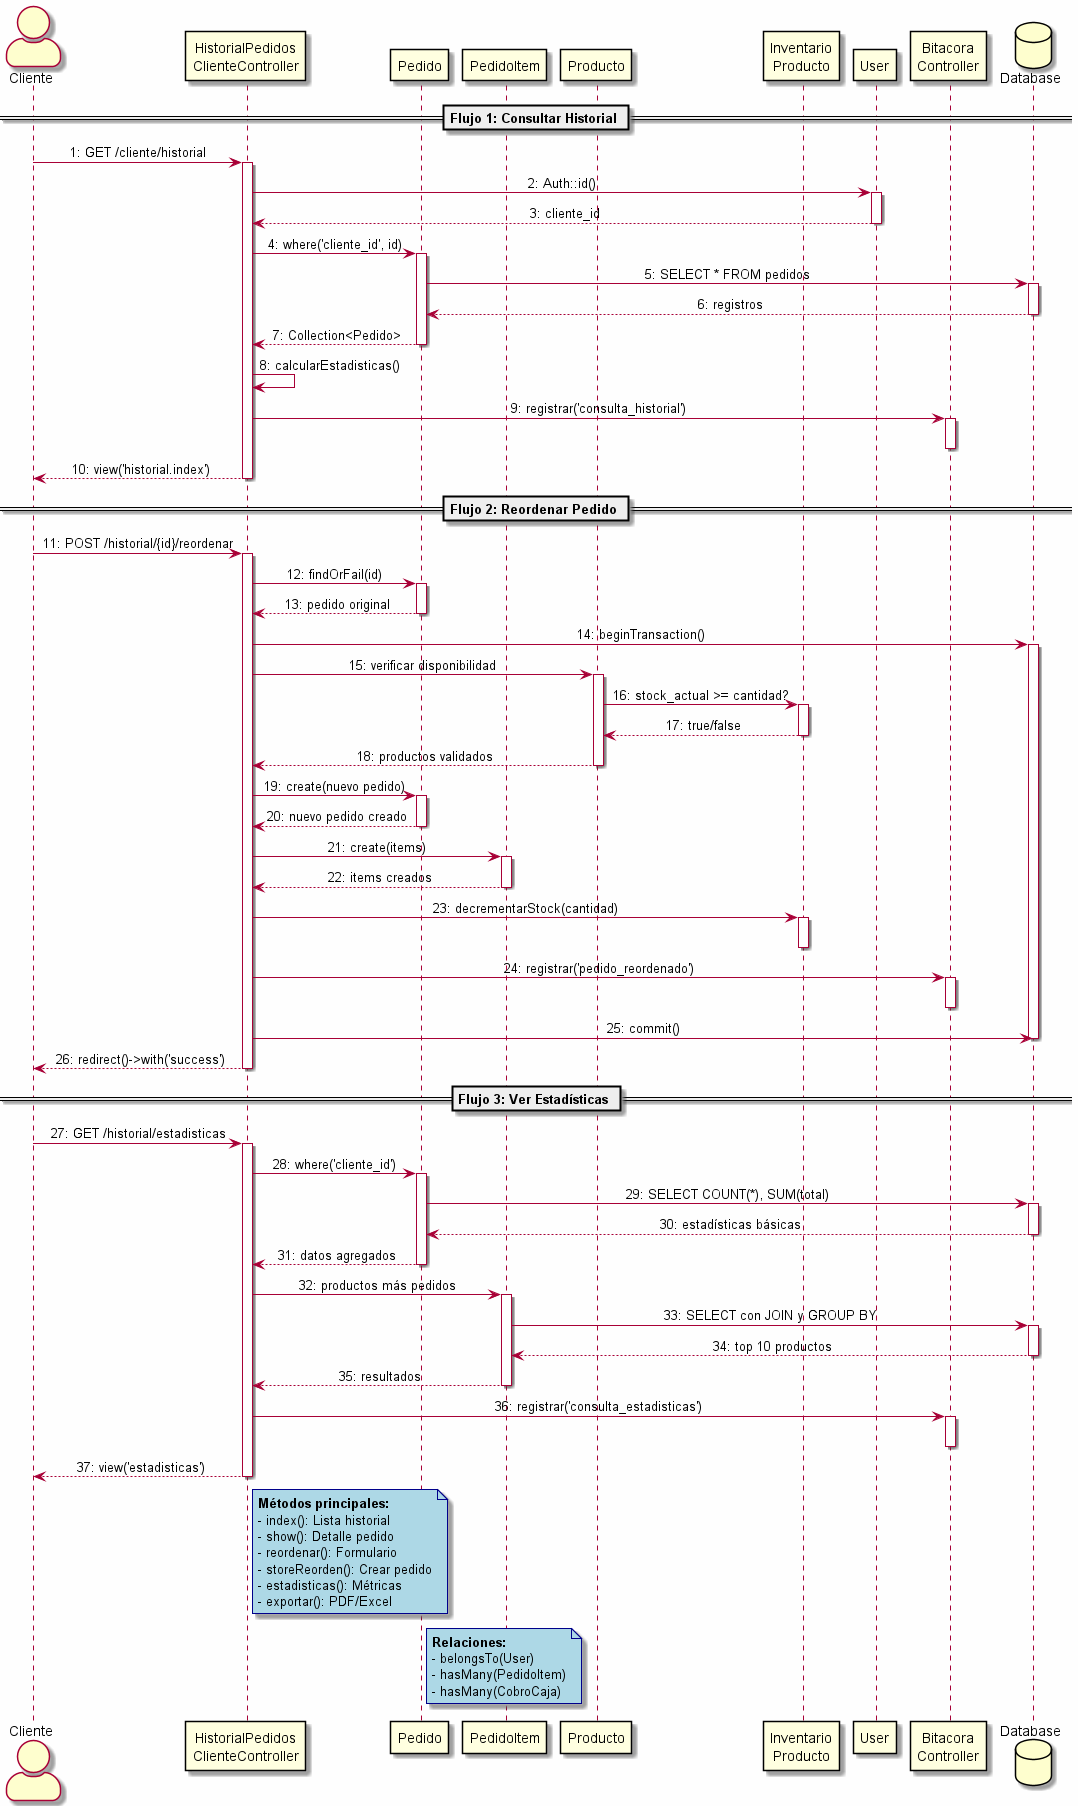

The diagram above was rendered by PlantUML. Its source (embedded in the PNG):
@startuml CU23_Historial_Pedidos_Cliente

' Configuración
skinparam backgroundColor #FEFEFE
skinparam actorStyle awesome
skinparam sequenceMessageAlign center

' Estilos
skinparam participant {
    BackgroundColor LightYellow
    BorderColor Black
}

skinparam note {
    BackgroundColor LightBlue
    BorderColor DarkBlue
}

' ============================================
' PARTICIPANTES
' ============================================
actor Cliente as cliente
participant "HistorialPedidos\nClienteController" as controller
participant "Pedido" as pedido
participant "PedidoItem" as item
participant "Producto" as producto
participant "Inventario\nProducto" as inventario
participant "User" as user
participant "Bitacora\nController" as bitacora
database "Database" as db

' ============================================
' FLUJO 1: CONSULTAR HISTORIAL
' ============================================
== Flujo 1: Consultar Historial ==

cliente -> controller : 1: GET /cliente/historial
activate controller

controller -> user : 2: Auth::id()
activate user
user --> controller : 3: cliente_id
deactivate user

controller -> pedido : 4: where('cliente_id', id)
activate pedido

pedido -> db : 5: SELECT * FROM pedidos
activate db
db --> pedido : 6: registros
deactivate db

pedido --> controller : 7: Collection<Pedido>
deactivate pedido

controller -> controller : 8: calcularEstadisticas()

controller -> bitacora : 9: registrar('consulta_historial')
activate bitacora
deactivate bitacora

controller --> cliente : 10: view('historial.index')
deactivate controller

' ============================================
' FLUJO 2: REORDENAR PEDIDO
' ============================================
== Flujo 2: Reordenar Pedido ==

cliente -> controller : 11: POST /historial/{id}/reordenar
activate controller

controller -> pedido : 12: findOrFail(id)
activate pedido
pedido --> controller : 13: pedido original
deactivate pedido

controller -> db : 14: beginTransaction()
activate db

controller -> producto : 15: verificar disponibilidad
activate producto

producto -> inventario : 16: stock_actual >= cantidad?
activate inventario
inventario --> producto : 17: true/false
deactivate inventario

producto --> controller : 18: productos validados
deactivate producto

controller -> pedido : 19: create(nuevo pedido)
activate pedido
pedido --> controller : 20: nuevo pedido creado
deactivate pedido

controller -> item : 21: create(items)
activate item
item --> controller : 22: items creados
deactivate item

controller -> inventario : 23: decrementarStock(cantidad)
activate inventario
deactivate inventario

controller -> bitacora : 24: registrar('pedido_reordenado')
activate bitacora
deactivate bitacora

controller -> db : 25: commit()
deactivate db

controller --> cliente : 26: redirect()->with('success')
deactivate controller

' ============================================
' FLUJO 3: VER ESTADÍSTICAS
' ============================================
== Flujo 3: Ver Estadísticas ==

cliente -> controller : 27: GET /historial/estadisticas
activate controller

controller -> pedido : 28: where('cliente_id')
activate pedido

pedido -> db : 29: SELECT COUNT(*), SUM(total)
activate db
db --> pedido : 30: estadísticas básicas
deactivate db

pedido --> controller : 31: datos agregados
deactivate pedido

controller -> item : 32: productos más pedidos
activate item

item -> db : 33: SELECT con JOIN y GROUP BY
activate db
db --> item : 34: top 10 productos
deactivate db

item --> controller : 35: resultados
deactivate item

controller -> bitacora : 36: registrar('consulta_estadisticas')
activate bitacora
deactivate bitacora

controller --> cliente : 37: view('estadisticas')
deactivate controller

note right of controller
  **Métodos principales:**
  - index(): Lista historial
  - show(): Detalle pedido
  - reordenar(): Formulario
  - storeReorden(): Crear pedido
  - estadisticas(): Métricas
  - exportar(): PDF/Excel
end note

note right of pedido
  **Relaciones:**
  - belongsTo(User)
  - hasMany(PedidoItem)
  - hasMany(CobroCaja)
end note

@enduml